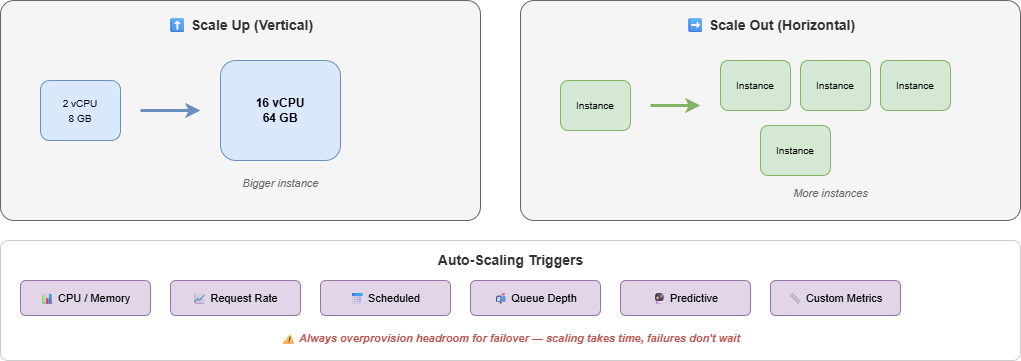

The diagram above was exported from draw.io. Its source (the exported page's mxGraphModel, read from the mxfile embedded in the PNG):
<mxGraphModel dx="488" dy="484" grid="1" gridSize="10" guides="1" tooltips="1" connect="1" arrows="1" fold="1" page="1" pageScale="1" pageWidth="1100" pageHeight="600" math="0" shadow="0">
  <root>
    <mxCell id="0" />
    <mxCell id="1" parent="0" />
    <mxCell id="10" value="" style="rounded=1;whiteSpace=wrap;html=1;fillColor=#f5f5f5;strokeColor=#666;arcSize=6;" parent="1" vertex="1">
      <mxGeometry x="40" y="70" width="480" height="220" as="geometry" />
    </mxCell>
    <mxCell id="11" value="&lt;b&gt;⬆ Scale Up (Vertical)&lt;/b&gt;" style="text;html=1;align=center;fontSize=14;fontColor=#333;" parent="1" vertex="1">
      <mxGeometry x="180" y="80" width="200" height="30" as="geometry" />
    </mxCell>
    <mxCell id="12" value="&lt;font style=&quot;font-size:10px&quot;&gt;2 vCPU&lt;br&gt;8 GB&lt;/font&gt;" style="rounded=1;whiteSpace=wrap;html=1;fillColor=#dae8fc;strokeColor=#6c8ebf;" parent="1" vertex="1">
      <mxGeometry x="80" y="150" width="80" height="60" as="geometry" />
    </mxCell>
    <mxCell id="13" value="" style="endArrow=classic;html=1;strokeWidth=3;strokeColor=#6c8ebf;" parent="1" edge="1">
      <mxGeometry relative="1" as="geometry">
        <mxPoint x="180" y="180" as="sourcePoint" />
        <mxPoint x="240" y="180" as="targetPoint" />
      </mxGeometry>
    </mxCell>
    <mxCell id="14" value="&lt;font style=&quot;font-size:12px&quot;&gt;&lt;b&gt;16 vCPU&lt;/b&gt;&lt;br&gt;&lt;b&gt;64 GB&lt;/b&gt;&lt;/font&gt;" style="rounded=1;whiteSpace=wrap;html=1;fillColor=#dae8fc;strokeColor=#6c8ebf;" parent="1" vertex="1">
      <mxGeometry x="260" y="130" width="120" height="100" as="geometry" />
    </mxCell>
    <mxCell id="15" value="Bigger instance" style="text;html=1;align=center;fontSize=11;fontColor=#666;fontStyle=2;" parent="1" vertex="1">
      <mxGeometry x="260" y="240" width="120" height="20" as="geometry" />
    </mxCell>
    <mxCell id="20" value="" style="rounded=1;whiteSpace=wrap;html=1;fillColor=#f5f5f5;strokeColor=#666;arcSize=6;" parent="1" vertex="1">
      <mxGeometry x="560" y="70" width="500" height="220" as="geometry" />
    </mxCell>
    <mxCell id="21" value="&lt;b&gt;➡ Scale Out (Horizontal)&lt;/b&gt;" style="text;html=1;align=center;fontSize=14;fontColor=#333;" parent="1" vertex="1">
      <mxGeometry x="700" y="80" width="220" height="30" as="geometry" />
    </mxCell>
    <mxCell id="22" value="&lt;font style=&quot;font-size:10px&quot;&gt;Instance&lt;/font&gt;" style="rounded=1;whiteSpace=wrap;html=1;fillColor=#d5e8d4;strokeColor=#82b366;" parent="1" vertex="1">
      <mxGeometry x="600" y="150" width="70" height="50" as="geometry" />
    </mxCell>
    <mxCell id="23" value="" style="endArrow=classic;html=1;strokeWidth=3;strokeColor=#82b366;" parent="1" edge="1">
      <mxGeometry relative="1" as="geometry">
        <mxPoint x="690" y="175" as="sourcePoint" />
        <mxPoint x="740" y="175" as="targetPoint" />
      </mxGeometry>
    </mxCell>
    <mxCell id="24" value="&lt;font style=&quot;font-size:10px&quot;&gt;Instance&lt;/font&gt;" style="rounded=1;whiteSpace=wrap;html=1;fillColor=#d5e8d4;strokeColor=#82b366;" parent="1" vertex="1">
      <mxGeometry x="760" y="130" width="70" height="50" as="geometry" />
    </mxCell>
    <mxCell id="25" value="&lt;font style=&quot;font-size:10px&quot;&gt;Instance&lt;/font&gt;" style="rounded=1;whiteSpace=wrap;html=1;fillColor=#d5e8d4;strokeColor=#82b366;" parent="1" vertex="1">
      <mxGeometry x="840" y="130" width="70" height="50" as="geometry" />
    </mxCell>
    <mxCell id="26" value="&lt;font style=&quot;font-size:10px&quot;&gt;Instance&lt;/font&gt;" style="rounded=1;whiteSpace=wrap;html=1;fillColor=#d5e8d4;strokeColor=#82b366;" parent="1" vertex="1">
      <mxGeometry x="920" y="130" width="70" height="50" as="geometry" />
    </mxCell>
    <mxCell id="27" value="&lt;font style=&quot;font-size:10px&quot;&gt;Instance&lt;/font&gt;" style="rounded=1;whiteSpace=wrap;html=1;fillColor=#d5e8d4;strokeColor=#82b366;" parent="1" vertex="1">
      <mxGeometry x="800" y="195" width="70" height="50" as="geometry" />
    </mxCell>
    <mxCell id="28" value="More instances" style="text;html=1;align=center;fontSize=11;fontColor=#666;fontStyle=2;" parent="1" vertex="1">
      <mxGeometry x="810" y="250" width="120" height="20" as="geometry" />
    </mxCell>
    <mxCell id="40" value="" style="rounded=1;whiteSpace=wrap;html=1;fillColor=#fff;strokeColor=#ccc;arcSize=6;" parent="1" vertex="1">
      <mxGeometry x="40" y="310" width="1020" height="120" as="geometry" />
    </mxCell>
    <mxCell id="41" value="&lt;b&gt;Auto-Scaling Triggers&lt;/b&gt;" style="text;html=1;align=center;fontSize=14;fontColor=#333;" parent="1" vertex="1">
      <mxGeometry x="400" y="315" width="300" height="25" as="geometry" />
    </mxCell>
    <mxCell id="42" value="📊 CPU / Memory" style="rounded=1;whiteSpace=wrap;html=1;fillColor=#e1d5e7;strokeColor=#9673a6;fontSize=11;" parent="1" vertex="1">
      <mxGeometry x="60" y="350" width="130" height="35" as="geometry" />
    </mxCell>
    <mxCell id="43" value="📈 Request Rate" style="rounded=1;whiteSpace=wrap;html=1;fillColor=#e1d5e7;strokeColor=#9673a6;fontSize=11;" parent="1" vertex="1">
      <mxGeometry x="210" y="350" width="130" height="35" as="geometry" />
    </mxCell>
    <mxCell id="44" value="📅 Scheduled" style="rounded=1;whiteSpace=wrap;html=1;fillColor=#e1d5e7;strokeColor=#9673a6;fontSize=11;" parent="1" vertex="1">
      <mxGeometry x="360" y="350" width="130" height="35" as="geometry" />
    </mxCell>
    <mxCell id="45" value="📬 Queue Depth" style="rounded=1;whiteSpace=wrap;html=1;fillColor=#e1d5e7;strokeColor=#9673a6;fontSize=11;" parent="1" vertex="1">
      <mxGeometry x="510" y="350" width="130" height="35" as="geometry" />
    </mxCell>
    <mxCell id="46" value="🔮 Predictive" style="rounded=1;whiteSpace=wrap;html=1;fillColor=#e1d5e7;strokeColor=#9673a6;fontSize=11;" parent="1" vertex="1">
      <mxGeometry x="660" y="350" width="130" height="35" as="geometry" />
    </mxCell>
    <mxCell id="47" value="📏 Custom Metrics" style="rounded=1;whiteSpace=wrap;html=1;fillColor=#e1d5e7;strokeColor=#9673a6;fontSize=11;" parent="1" vertex="1">
      <mxGeometry x="810" y="350" width="130" height="35" as="geometry" />
    </mxCell>
    <mxCell id="48" value="⚠ Always overprovision headroom for failover — scaling takes time, failures don't wait" style="text;html=1;align=center;fontSize=11;fontColor=#b85450;fontStyle=3;" parent="1" vertex="1">
      <mxGeometry x="200" y="395" width="700" height="25" as="geometry" />
    </mxCell>
  </root>
</mxGraphModel>